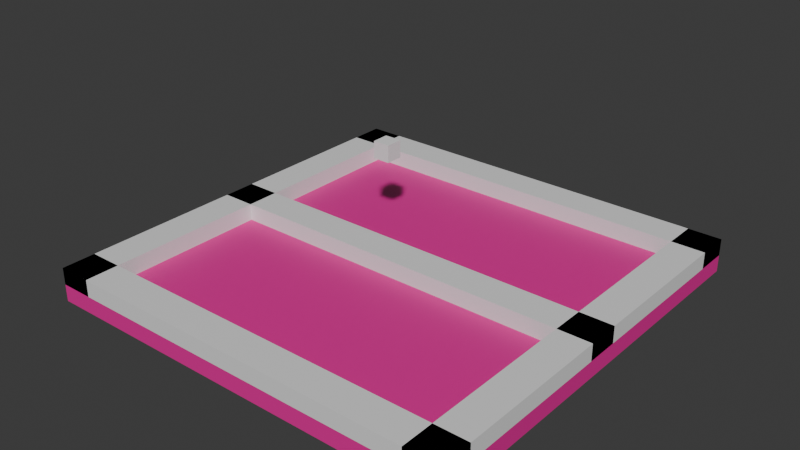 # Source: test.blend  (saved by Blender 4.0.36; exported with 4.5.12 LTS)
import bpy
from mathutils import Matrix  # noqa: F401  (used for matrix-valued properties, if any)

bpy.ops.wm.read_factory_settings(use_empty=True)
scene = bpy.context.scene
scene.name = 'Scene'

# ---- collections
col_collection = bpy.data.collections.new('Collection'); scene.collection.children.link(col_collection)

# ---- materials (node trees are filled in below, after node groups)
mat_material = bpy.data.materials.new('Material')
mat_material.alpha_threshold = 0.0
mat_material.use_transparent_shadow = False
mat_material.roughness = 0.5
mat_material.line_color = (0.0, 0.0, 0.0, 1.0)
mat_material_001 = bpy.data.materials.new('Material.001')
mat_material_001.alpha_threshold = 0.0
mat_material_001.use_transparent_shadow = False
mat_material_001.roughness = 0.5
mat_material_001.line_color = (0.0, 0.0, 0.0, 1.0)
mat_material_002 = bpy.data.materials.new('Material.002')
mat_material_002.alpha_threshold = 0.0
mat_material_002.use_transparent_shadow = False
mat_material_002.roughness = 0.5
mat_material_002.line_color = (0.0, 0.0, 0.0, 1.0)
mat_material_003 = bpy.data.materials.new('Material.003')
mat_material_003.alpha_threshold = 0.0
mat_material_003.use_transparent_shadow = False
mat_material_003.roughness = 0.5
mat_material_003.line_color = (0.0, 0.0, 0.0, 1.0)
mat_material_004 = bpy.data.materials.new('Material.004')
mat_material_004.alpha_threshold = 0.0
mat_material_004.use_transparent_shadow = False
mat_material_004.roughness = 0.5
mat_material_004.line_color = (0.0, 0.0, 0.0, 1.0)
mat_material_005 = bpy.data.materials.new('Material.005')
mat_material_005.alpha_threshold = 0.0
mat_material_005.use_transparent_shadow = False
mat_material_005.roughness = 0.5
mat_material_005.line_color = (0.0, 0.0, 0.0, 1.0)

# ---- material node trees
mat_material.use_nodes = True; mat_material.node_tree.nodes.clear()
_N = mat_material.node_tree.nodes; _L = mat_material.node_tree.links
n0 = _N.new('ShaderNodeOutputMaterial'); n0.name = 'Material Output'; n0.location = (300, 300)
n1 = _N.new('ShaderNodeBsdfPrincipled'); n1.name = 'Principled BSDF'; n1.location = (10, 300)
n1.inputs[3].default_value = 1.45
_L.new(n1.outputs[0], n0.inputs[0])
n0.is_active_output = True
mat_material_001.use_nodes = True; mat_material_001.node_tree.nodes.clear()
_N = mat_material_001.node_tree.nodes; _L = mat_material_001.node_tree.links
n0 = _N.new('ShaderNodeOutputMaterial'); n0.name = 'Material Output'; n0.location = (300, 300)
n1 = _N.new('ShaderNodeBsdfPrincipled'); n1.name = 'Principled BSDF'; n1.location = (10, 300)
n1.inputs[0].default_value = (0.8006, 0.01567, 0.3117, 1.0)
n1.inputs[3].default_value = 1.45
_L.new(n1.outputs[0], n0.inputs[0])
n0.is_active_output = True
mat_material_002.use_nodes = True; mat_material_002.node_tree.nodes.clear()
_N = mat_material_002.node_tree.nodes; _L = mat_material_002.node_tree.links
n0 = _N.new('ShaderNodeOutputMaterial'); n0.name = 'Material Output'; n0.location = (300, 300)
n1 = _N.new('ShaderNodeBsdfPrincipled'); n1.name = 'Principled BSDF'; n1.location = (10, 300)
n1.inputs[3].default_value = 1.45
_L.new(n1.outputs[0], n0.inputs[0])
n0.is_active_output = True
mat_material_003.use_nodes = True; mat_material_003.node_tree.nodes.clear()
_N = mat_material_003.node_tree.nodes; _L = mat_material_003.node_tree.links
n0 = _N.new('ShaderNodeOutputMaterial'); n0.name = 'Material Output'; n0.location = (300, 300)
n1 = _N.new('ShaderNodeBsdfPrincipled'); n1.name = 'Principled BSDF'; n1.location = (10, 300)
n1.inputs[3].default_value = 1.45
_L.new(n1.outputs[0], n0.inputs[0])
n0.is_active_output = True
mat_material_004.use_nodes = True; mat_material_004.node_tree.nodes.clear()
_N = mat_material_004.node_tree.nodes; _L = mat_material_004.node_tree.links
n0 = _N.new('ShaderNodeOutputMaterial'); n0.name = 'Material Output'; n0.location = (300, 300)
n1 = _N.new('ShaderNodeBsdfPrincipled'); n1.name = 'Principled BSDF'; n1.location = (10, 300)
n1.inputs[3].default_value = 1.45
_L.new(n1.outputs[0], n0.inputs[0])
n0.is_active_output = True
mat_material_005.use_nodes = True; mat_material_005.node_tree.nodes.clear()
_N = mat_material_005.node_tree.nodes; _L = mat_material_005.node_tree.links
n0 = _N.new('ShaderNodeOutputMaterial'); n0.name = 'Material Output'; n0.location = (300, 300)
n1 = _N.new('ShaderNodeBsdfPrincipled'); n1.name = 'Principled BSDF'; n1.location = (10, 300)
n1.inputs[3].default_value = 1.45
_L.new(n1.outputs[0], n0.inputs[0])
n0.is_active_output = True

# ---- world
world_world = bpy.data.worlds.new('World'); scene.world = world_world
world_world.use_nodes = True; world_world.node_tree.nodes.clear()
_N = world_world.node_tree.nodes; _L = world_world.node_tree.links
n0 = _N.new('ShaderNodeOutputWorld'); n0.name = 'World Output'; n0.location = (300, 300)
n1 = _N.new('ShaderNodeBackground'); n1.name = 'Background'; n1.location = (10, 300)
n1.inputs[0].default_value = (0.05088, 0.05088, 0.05088, 1.0)
_L.new(n1.outputs[0], n0.inputs[0])
n0.is_active_output = True
world_world.color = (0.05088, 0.05088, 0.05088)
world_world.use_sun_shadow = False
world_world.sun_shadow_jitter_overblur = 0.0

# ---- meshes
me_cube = bpy.data.meshes.new('Cube')
me_cube.from_pydata([(0.5, 0.5, 0.5), (0.5, 0.5, -0.5), (0.5, -0.5, 0.5), (0.5, -0.5, -0.5), (-0.5, 0.5, 0.5), (-0.5, 0.5, -0.5), (-0.5, -0.5, 0.5), (-0.5, -0.5, -0.5)], [], [(0, 4, 6, 2), (3, 2, 6, 7), (7, 6, 4, 5), (5, 1, 3, 7), (1, 0, 2, 3), (5, 4, 0, 1)])
_uv = me_cube.uv_layers.new(name='UVMap')
_uv.uv.foreach_set('vector', [0.625, 0.5, 0.875, 0.5, 0.875, 0.75, 0.625, 0.75, 0.375, 0.75, 0.625, 0.75, 0.625, 1.0, 0.375, 1.0, 0.375, 0.0, 0.625, 0.0, 0.625, 0.25, 0.375, 0.25, 0.125, 0.5, 0.375, 0.5, 0.375, 0.75, 0.125, 0.75, 0.375, 0.5, 0.625, 0.5, 0.625, 0.75, 0.375, 0.75, 0.375, 0.25, 0.625, 0.25, 0.625, 0.5, 0.375, 0.5])
me_cube.materials.append(mat_material)
me_cube.use_mirror_vertex_groups = False
me_cube.update()
me_cube_001 = bpy.data.meshes.new('Cube.001')
me_cube_001.from_pydata([(-0.5, -0.5, -0.5), (-0.5, -0.5, 0.5), (-0.5, 0.5, -0.5), (-0.5, 0.5, 0.5), (0.5, -0.5, -0.5), (0.5, -0.5, 0.5), (0.5, 0.5, -0.5), (0.5, 0.5, 0.5)], [], [(0, 1, 3, 2), (2, 3, 7, 6), (6, 7, 5, 4), (4, 5, 1, 0), (2, 6, 4, 0), (7, 3, 1, 5)])
_uv = me_cube_001.uv_layers.new(name='UVMap')
_uv.uv.foreach_set('vector', [0.375, 0.0, 0.625, 0.0, 0.625, 0.25, 0.375, 0.25, 0.375, 0.25, 0.625, 0.25, 0.625, 0.5, 0.375, 0.5, 0.375, 0.5, 0.625, 0.5, 0.625, 0.75, 0.375, 0.75, 0.375, 0.75, 0.625, 0.75, 0.625, 1.0, 0.375, 1.0, 0.125, 0.5, 0.375, 0.5, 0.375, 0.75, 0.125, 0.75, 0.625, 0.5, 0.875, 0.5, 0.875, 0.75, 0.625, 0.75])
me_cube_001.update()
me_cube_002 = bpy.data.meshes.new('Cube.002')
me_cube_002.from_pydata([(0.5, 0.5, 0.5), (0.5, 0.5, -0.5), (0.5, -0.5, 0.5), (0.5, -0.5, -0.5), (-0.5, 0.5, 0.5), (-0.5, 0.5, -0.5), (-0.5, -0.5, 0.5), (-0.5, -0.5, -0.5)], [], [(0, 4, 6, 2), (3, 2, 6, 7), (7, 6, 4, 5), (5, 1, 3, 7), (1, 0, 2, 3), (5, 4, 0, 1)])
_uv = me_cube_002.uv_layers.new(name='UVMap')
_uv.uv.foreach_set('vector', [0.625, 0.5, 0.875, 0.5, 0.875, 0.75, 0.625, 0.75, 0.375, 0.75, 0.625, 0.75, 0.625, 1.0, 0.375, 1.0, 0.375, 0.0, 0.625, 0.0, 0.625, 0.25, 0.375, 0.25, 0.125, 0.5, 0.375, 0.5, 0.375, 0.75, 0.125, 0.75, 0.375, 0.5, 0.625, 0.5, 0.625, 0.75, 0.375, 0.75, 0.375, 0.25, 0.625, 0.25, 0.625, 0.5, 0.375, 0.5])
me_cube_002.materials.append(mat_material_001)
me_cube_002.use_mirror_vertex_groups = False
me_cube_002.update()
me_cube_003 = bpy.data.meshes.new('Cube.003')
me_cube_003.from_pydata([(0.5, 0.5, 0.5), (0.5, 0.5, -0.5), (0.5, -0.5, 0.5), (0.5, -0.5, -0.5), (-0.5, 0.5, 0.5), (-0.5, 0.5, -0.5), (-0.5, -0.5, 0.5), (-0.5, -0.5, -0.5)], [], [(0, 4, 6, 2), (3, 2, 6, 7), (7, 6, 4, 5), (5, 1, 3, 7), (1, 0, 2, 3), (5, 4, 0, 1)])
_uv = me_cube_003.uv_layers.new(name='UVMap')
_uv.uv.foreach_set('vector', [0.625, 0.5, 0.875, 0.5, 0.875, 0.75, 0.625, 0.75, 0.375, 0.75, 0.625, 0.75, 0.625, 1.0, 0.375, 1.0, 0.375, 0.0, 0.625, 0.0, 0.625, 0.25, 0.375, 0.25, 0.125, 0.5, 0.375, 0.5, 0.375, 0.75, 0.125, 0.75, 0.375, 0.5, 0.625, 0.5, 0.625, 0.75, 0.375, 0.75, 0.375, 0.25, 0.625, 0.25, 0.625, 0.5, 0.375, 0.5])
me_cube_003.materials.append(mat_material_002)
me_cube_003.use_mirror_vertex_groups = False
me_cube_003.update()
me_cube_004 = bpy.data.meshes.new('Cube.004')
me_cube_004.from_pydata([(0.5, 0.5, 0.5), (0.5, 0.5, -0.5), (0.5, -0.5, 0.5), (0.5, -0.5, -0.5), (-0.5, 0.5, 0.5), (-0.5, 0.5, -0.5), (-0.5, -0.5, 0.5), (-0.5, -0.5, -0.5)], [], [(0, 4, 6, 2), (3, 2, 6, 7), (7, 6, 4, 5), (5, 1, 3, 7), (1, 0, 2, 3), (5, 4, 0, 1)])
_uv = me_cube_004.uv_layers.new(name='UVMap')
_uv.uv.foreach_set('vector', [0.625, 0.5, 0.875, 0.5, 0.875, 0.75, 0.625, 0.75, 0.375, 0.75, 0.625, 0.75, 0.625, 1.0, 0.375, 1.0, 0.375, 0.0, 0.625, 0.0, 0.625, 0.25, 0.375, 0.25, 0.125, 0.5, 0.375, 0.5, 0.375, 0.75, 0.125, 0.75, 0.375, 0.5, 0.625, 0.5, 0.625, 0.75, 0.375, 0.75, 0.375, 0.25, 0.625, 0.25, 0.625, 0.5, 0.375, 0.5])
me_cube_004.materials.append(mat_material_003)
me_cube_004.use_mirror_vertex_groups = False
me_cube_004.update()
me_cube_005 = bpy.data.meshes.new('Cube.005')
me_cube_005.from_pydata([(0.5, 0.5, 0.5), (0.5, 0.5, -0.5), (0.5, -0.5, 0.5), (0.5, -0.5, -0.5), (-0.5, 0.5, 0.5), (-0.5, 0.5, -0.5), (-0.5, -0.5, 0.5), (-0.5, -0.5, -0.5)], [], [(0, 4, 6, 2), (3, 2, 6, 7), (7, 6, 4, 5), (5, 1, 3, 7), (1, 0, 2, 3), (5, 4, 0, 1)])
_uv = me_cube_005.uv_layers.new(name='UVMap')
_uv.uv.foreach_set('vector', [0.625, 0.5, 0.875, 0.5, 0.875, 0.75, 0.625, 0.75, 0.375, 0.75, 0.625, 0.75, 0.625, 1.0, 0.375, 1.0, 0.375, 0.0, 0.625, 0.0, 0.625, 0.25, 0.375, 0.25, 0.125, 0.5, 0.375, 0.5, 0.375, 0.75, 0.125, 0.75, 0.375, 0.5, 0.625, 0.5, 0.625, 0.75, 0.375, 0.75, 0.375, 0.25, 0.625, 0.25, 0.625, 0.5, 0.375, 0.5])
me_cube_005.materials.append(mat_material_004)
me_cube_005.use_mirror_vertex_groups = False
me_cube_005.update()
me_cube_006 = bpy.data.meshes.new('Cube.006')
me_cube_006.from_pydata([(0.5, 0.5, 0.5), (0.5, 0.5, -0.5), (0.5, -0.5, 0.5), (0.5, -0.5, -0.5), (-0.5, 0.5, 0.5), (-0.5, 0.5, -0.5), (-0.5, -0.5, 0.5), (-0.5, -0.5, -0.5)], [], [(0, 4, 6, 2), (3, 2, 6, 7), (7, 6, 4, 5), (5, 1, 3, 7), (1, 0, 2, 3), (5, 4, 0, 1)])
_uv = me_cube_006.uv_layers.new(name='UVMap')
_uv.uv.foreach_set('vector', [0.625, 0.5, 0.875, 0.5, 0.875, 0.75, 0.625, 0.75, 0.375, 0.75, 0.625, 0.75, 0.625, 1.0, 0.375, 1.0, 0.375, 0.0, 0.625, 0.0, 0.625, 0.25, 0.375, 0.25, 0.125, 0.5, 0.375, 0.5, 0.375, 0.75, 0.125, 0.75, 0.375, 0.5, 0.625, 0.5, 0.625, 0.75, 0.375, 0.75, 0.375, 0.25, 0.625, 0.25, 0.625, 0.5, 0.375, 0.5])
me_cube_006.materials.append(mat_material_005)
me_cube_006.use_mirror_vertex_groups = False
me_cube_006.update()

# ---- objects
ob_cube_solid = bpy.data.objects.new('Cube solid', me_cube)
ob_cube_001 = bpy.data.objects.new('Cube.001', me_cube_001)
ob_single_room = bpy.data.objects.new('single room', me_cube_002)
ob_cube_solid_001 = bpy.data.objects.new('Cube solid.001', me_cube_003)
ob_cube_solid_002 = bpy.data.objects.new('Cube solid.002', me_cube_004)
ob_cube_solid_003 = bpy.data.objects.new('Cube solid.003', me_cube_005)
ob_cube_solid_004 = bpy.data.objects.new('Cube solid.004', me_cube_006)

# ---- transforms, parenting, visibility, modifiers, constraints
ob_cube_solid.location = (24.0, 12.5, 0.0)
ob_cube_solid.scale = (2.0, 25.0, 1.0)
ob_cube_solid.lock_rotations_4d = False
ob_cube_solid.empty_display_type = 'ARROWS'
ob_cube_solid.lineart.crease_threshold = 0.0
ob_cube_001.location = (10.26, 14.12, 5.395)
ob_single_room.location = (12.5, 12.5, -1.0)
ob_single_room.scale = (25.0, 25.0, 1.0)
ob_single_room.lock_rotations_4d = False
ob_single_room.empty_display_type = 'ARROWS'
ob_single_room.lineart.crease_threshold = 0.0
ob_cube_solid_001.location = (1.0, 12.5, 0.0)
ob_cube_solid_001.scale = (2.0, 25.0, 1.0)
ob_cube_solid_001.lock_rotations_4d = False
ob_cube_solid_001.empty_display_type = 'ARROWS'
ob_cube_solid_001.lineart.crease_threshold = 0.0
ob_cube_solid_002.location = (12.5, 12.5, 0.0)
ob_cube_solid_002.scale = (25.0, 2.0, 1.0)
ob_cube_solid_002.lock_rotations_4d = False
ob_cube_solid_002.empty_display_type = 'ARROWS'
ob_cube_solid_002.lineart.crease_threshold = 0.0
ob_cube_solid_003.location = (12.5, 1.0, 0.0)
ob_cube_solid_003.scale = (25.0, 2.0, 1.0)
ob_cube_solid_003.lock_rotations_4d = False
ob_cube_solid_003.empty_display_type = 'ARROWS'
ob_cube_solid_003.lineart.crease_threshold = 0.0
ob_cube_solid_004.location = (12.5, 24.0, 0.0)
ob_cube_solid_004.scale = (25.0, 2.0, 1.0)
ob_cube_solid_004.lock_rotations_4d = False
ob_cube_solid_004.empty_display_type = 'ARROWS'
ob_cube_solid_004.lineart.crease_threshold = 0.0

# ---- collection membership
col_collection.objects.link(ob_cube_solid)
col_collection.objects.link(ob_cube_001)
col_collection.objects.link(ob_single_room)
col_collection.objects.link(ob_cube_solid_001)
col_collection.objects.link(ob_cube_solid_002)
col_collection.objects.link(ob_cube_solid_003)
col_collection.objects.link(ob_cube_solid_004)

# ---- scene / render settings (as saved in the file)
scene.frame_start = 1; scene.frame_end = 250; scene.frame_set(1)
scene.render.engine = 'BLENDER_EEVEE_NEXT'
scene.cycles.sampling_pattern = 'TABULATED_SOBOL'
bpy.context.view_layer.update()

# ---- added for rendering (the .blend has no active camera and no usable light): camera, sun
cam_auto = bpy.data.cameras.new('AutoCamera')
cam_auto.lens = 50.0
cam_auto.sensor_width = 36.0
cam_auto.clip_end = 1000.0
ob_auto_camera = bpy.data.objects.new('AutoCamera', cam_auto)
scene.collection.objects.link(ob_auto_camera)
ob_auto_camera.location = (45.9196, -27.6035, 28.9333)
ob_auto_camera.rotation_euler = (1.09748, -7.21219e-08, 0.694738)
scene.camera = ob_auto_camera
light_auto_sun = bpy.data.lights.new('AutoSun', 'SUN')
light_auto_sun.energy = 3.0
light_auto_sun.angle = 0.0523599
ob_auto_sun = bpy.data.objects.new('AutoSun', light_auto_sun)
scene.collection.objects.link(ob_auto_sun)
ob_auto_sun.rotation_euler = (0.872665, 0.174533, 0.523599)
bpy.context.view_layer.update()
